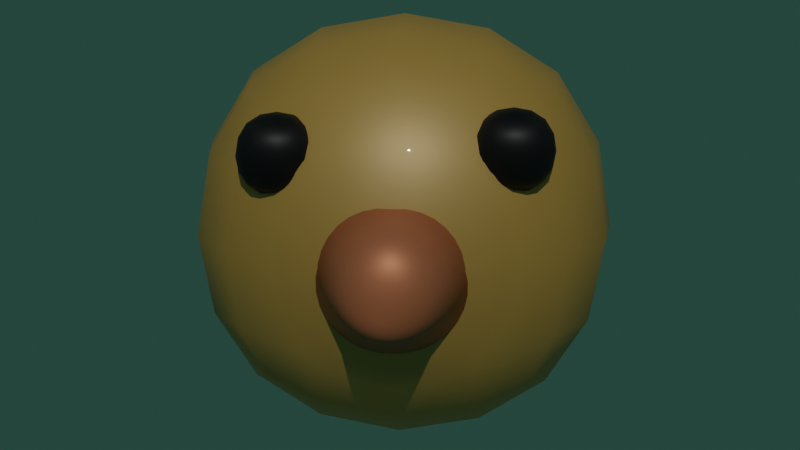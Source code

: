 # Source: capoo.blend  (saved by Blender 3.0.42; exported with 4.5.12 LTS)
import bpy
from mathutils import Matrix  # noqa: F401  (used for matrix-valued properties, if any)

bpy.ops.wm.read_factory_settings(use_empty=True)
scene = bpy.context.scene
scene.name = 'Scene'

# ---- collections
col_chicken = bpy.data.collections.new('Chicken'); scene.collection.children.link(col_chicken)

# ---- materials (node trees are filled in below, after node groups)
mat_chiken_body = bpy.data.materials.new('Chiken_body')
mat_chiken_body.use_transparent_shadow = False
mat_chicken_eye = bpy.data.materials.new('Chicken_eye')
mat_chicken_eye.use_transparent_shadow = False
mat_peak = bpy.data.materials.new('Peak')
mat_peak.use_transparent_shadow = False

# ---- material node trees
mat_chiken_body.use_nodes = True; mat_chiken_body.node_tree.nodes.clear()
_N = mat_chiken_body.node_tree.nodes; _L = mat_chiken_body.node_tree.links
n0 = _N.new('ShaderNodeBsdfPrincipled'); n0.name = 'Principled BSDF'; n0.location = (10, 300)
n0.distribution = 'GGX'
n0.subsurface_method = 'RANDOM_WALK_SKIN'
n0.inputs[0].default_value = (0.9301, 0.5395, 0.1095, 1.0)
n0.inputs[3].default_value = 2.55
n0.inputs[11].default_value = 2.276
n0.inputs[12].default_value = 1.0
n0.inputs[14].default_value = (0.9553, 0.7058, 0.431, 1.0)
n0.inputs[18].default_value = 0.4537
n0.inputs[19].default_value = 0.09722
n0.inputs[27].default_value = (0.0, 0.0, 0.0, 1.0)
n0.inputs[28].default_value = 4.3
n1 = _N.new('ShaderNodeOutputMaterial'); n1.name = 'Material Output'; n1.location = (300, 300)
_L.new(n0.outputs[0], n1.inputs[0])
n1.is_active_output = True
mat_chicken_eye.use_nodes = True; mat_chicken_eye.node_tree.nodes.clear()
_N = mat_chicken_eye.node_tree.nodes; _L = mat_chicken_eye.node_tree.links
n0 = _N.new('ShaderNodeBsdfPrincipled'); n0.name = 'Principled BSDF'; n0.location = (10, 300)
n0.distribution = 'GGX'
n0.subsurface_method = 'RANDOM_WALK_SKIN'
n0.inputs[0].default_value = (0.008568, 0.009134, 0.01033, 1.0)
n0.inputs[1].default_value = 0.4128
n0.inputs[3].default_value = 1.45
n0.inputs[15].default_value = 0.4128
n0.inputs[27].default_value = (0.0, 0.0, 0.0, 1.0)
n0.inputs[28].default_value = 1.0
n1 = _N.new('ShaderNodeOutputMaterial'); n1.name = 'Material Output'; n1.location = (300, 300)
_L.new(n0.outputs[0], n1.inputs[0])
n1.is_active_output = True
mat_peak.use_nodes = True; mat_peak.node_tree.nodes.clear()
_N = mat_peak.node_tree.nodes; _L = mat_peak.node_tree.links
n0 = _N.new('ShaderNodeBsdfPrincipled'); n0.name = 'Principled BSDF'; n0.location = (10, 300)
n0.distribution = 'GGX'
n0.subsurface_method = 'RANDOM_WALK_SKIN'
n0.inputs[0].default_value = (0.6038, 0.2016, 0.09531, 1.0)
n0.inputs[1].default_value = 0.3578
n0.inputs[3].default_value = 1.45
n0.inputs[12].default_value = 0.1651
n0.inputs[14].default_value = (0.8716, 0.7413, 0.7068, 1.0)
n0.inputs[27].default_value = (0.0, 0.0, 0.0, 1.0)
n0.inputs[28].default_value = 1.0
n1 = _N.new('ShaderNodeOutputMaterial'); n1.name = 'Material Output'; n1.location = (300, 300)
_L.new(n0.outputs[0], n1.inputs[0])
n1.is_active_output = True

# ---- world
world_world = bpy.data.worlds.new('World'); scene.world = world_world
world_world.use_nodes = True; world_world.node_tree.nodes.clear()
_N = world_world.node_tree.nodes; _L = world_world.node_tree.links
n0 = _N.new('ShaderNodeOutputWorld'); n0.name = 'World Output'; n0.location = (300, 300)
n1 = _N.new('ShaderNodeBackground'); n1.name = 'Background'; n1.location = (10, 300)
n1.inputs[0].default_value = (0.01777, 0.05087, 0.03884, 1.0)
_L.new(n1.outputs[0], n0.inputs[0])
n0.is_active_output = True
world_world.color = (0.05088, 0.05088, 0.05088)
world_world.use_sun_shadow = False
world_world.sun_shadow_jitter_overblur = 0.0

# ---- cameras
cam_camera = bpy.data.cameras.new('Camera')

# ---- lights
light_sun = bpy.data.lights.new('Sun', 'SUN')
light_sun.transmission_factor = 0.0
light_sun.energy = 1.0
light_sun.shadow_soft_size = 0.125

# ---- meshes
me_cube_002 = bpy.data.meshes.new('Cube.002')
me_cube_002.from_pydata([(-1.0, -1.0, -1.0), (-1.0, -1.0, 1.0), (-1.0, 1.0, -1.0), (-1.0, 1.0, 1.0), (1.0, -1.0, -1.0), (1.0, -1.0, 1.0), (1.0, 1.0, -1.0), (1.0, 1.0, 1.0)], [], [(0, 1, 3, 2), (2, 3, 7, 6), (6, 7, 5, 4), (4, 5, 1, 0), (2, 6, 4, 0), (7, 3, 1, 5)])
me_cube_002.polygons.foreach_set('use_smooth', [True] * 6)
_uv = me_cube_002.uv_layers.new(name='UVMap')
_uv.uv.foreach_set('vector', [0.375, 0.0, 0.625, 0.0, 0.625, 0.25, 0.375, 0.25, 0.375, 0.25, 0.625, 0.25, 0.625, 0.5, 0.375, 0.5, 0.375, 0.5, 0.625, 0.5, 0.625, 0.75, 0.375, 0.75, 0.375, 0.75, 0.625, 0.75, 0.625, 1.0, 0.375, 1.0, 0.125, 0.5, 0.375, 0.5, 0.375, 0.75, 0.125, 0.75, 0.625, 0.5, 0.875, 0.5, 0.875, 0.75, 0.625, 0.75])
me_cube_002.materials.append(mat_chiken_body)
me_cube_002.use_remesh_fix_poles = True
me_cube_002.use_remesh_preserve_attributes = False
me_cube_002.update()
me_cube_003 = bpy.data.meshes.new('Cube.003')
me_cube_003.from_pydata([(2.188, 0.7796, -1.359), (2.188, 0.7796, 0.6407), (2.188, 2.78, -1.359), (2.188, 2.78, 0.6407), (4.188, 0.7796, -1.359), (4.188, 0.7796, 0.6407), (4.188, 2.78, -1.359), (4.188, 2.78, 0.6407)], [], [(0, 1, 3, 2), (2, 3, 7, 6), (6, 7, 5, 4), (4, 5, 1, 0), (2, 6, 4, 0), (7, 3, 1, 5)])
me_cube_003.polygons.foreach_set('use_smooth', [True] * 6)
_uv = me_cube_003.uv_layers.new(name='UVMap')
_uv.uv.foreach_set('vector', [0.375, 0.0, 0.625, 0.0, 0.625, 0.25, 0.375, 0.25, 0.375, 0.25, 0.625, 0.25, 0.625, 0.5, 0.375, 0.5, 0.375, 0.5, 0.625, 0.5, 0.625, 0.75, 0.375, 0.75, 0.375, 0.75, 0.625, 0.75, 0.625, 1.0, 0.375, 1.0, 0.125, 0.5, 0.375, 0.5, 0.375, 0.75, 0.125, 0.75, 0.625, 0.5, 0.875, 0.5, 0.875, 0.75, 0.625, 0.75])
me_cube_003.materials.append(mat_chicken_eye)
me_cube_003.use_remesh_fix_poles = True
me_cube_003.use_remesh_preserve_attributes = False
me_cube_003.update()
me_cone = bpy.data.meshes.new('Cone')
me_cone.from_pydata([(0.0, 1.0, -1.0), (0.1951, 0.9808, -1.0), (0.3827, 0.9239, -1.0), (0.5556, 0.8315, -1.0), (0.7071, 0.7071, -1.0), (0.8315, 0.5556, -1.0), (0.9239, 0.3827, -1.0), (0.9808, 0.1951, -1.0), (1.0, -4.371e-08, -1.0), (0.9808, -0.1951, -1.0), (0.9239, -0.3827, -1.0), (0.8315, -0.5556, -1.0), (0.7071, -0.7071, -1.0), (0.5556, -0.8315, -1.0), (0.3827, -0.9239, -1.0), (0.1951, -0.9808, -1.0), (-8.742e-08, -1.0, -1.0), (-0.1951, -0.9808, -1.0), (-0.3827, -0.9239, -1.0), (-0.5556, -0.8315, -1.0), (-0.7071, -0.7071, -1.0), (-0.8315, -0.5556, -1.0), (-0.9239, -0.3827, -1.0), (-0.9808, -0.1951, -1.0), (-1.0, 1.192e-08, -1.0), (-0.9808, 0.1951, -1.0), (-0.9239, 0.3827, -1.0), (-0.8315, 0.5556, -1.0), (-0.7071, 0.7071, -1.0), (-0.5556, 0.8315, -1.0), (-0.3827, 0.9239, -1.0), (-0.1951, 0.9808, -1.0), (0.0, 0.0, 1.0)], [], [(0, 32, 1), (1, 32, 2), (2, 32, 3), (3, 32, 4), (4, 32, 5), (5, 32, 6), (6, 32, 7), (7, 32, 8), (8, 32, 9), (9, 32, 10), (10, 32, 11), (11, 32, 12), (12, 32, 13), (13, 32, 14), (14, 32, 15), (15, 32, 16), (16, 32, 17), (17, 32, 18), (18, 32, 19), (19, 32, 20), (20, 32, 21), (21, 32, 22), (22, 32, 23), (23, 32, 24), (24, 32, 25), (25, 32, 26), (26, 32, 27), (27, 32, 28), (28, 32, 29), (29, 32, 30), (0, 1, 2, 3, 4, 5, 6, 7, 8, 9, 10, 11, 12, 13, 14, 15, 16, 17, 18, 19, 20, 21, 22, 23, 24, 25, 26, 27, 28, 29, 30, 31), (30, 32, 31), (31, 32, 0)])
me_cone.polygons.foreach_set('use_smooth', [True] * 33)
_uv = me_cone.uv_layers.new(name='UVMap')
_uv.uv.foreach_set('vector', [0.25, 0.49, 0.25, 0.25, 0.2968, 0.4854, 0.2968, 0.4854, 0.25, 0.25, 0.3418, 0.4717, 0.3418, 0.4717, 0.25, 0.25, 0.3833, 0.4496, 0.3833, 0.4496, 0.25, 0.25, 0.4197, 0.4197, 0.4197, 0.4197, 0.25, 0.25, 0.4496, 0.3833, 0.4496, 0.3833, 0.25, 0.25, 0.4717, 0.3418, 0.4717, 0.3418, 0.25, 0.25, 0.4854, 0.2968, 0.4854, 0.2968, 0.25, 0.25, 0.49, 0.25, 0.49, 0.25, 0.25, 0.25, 0.4854, 0.2032, 0.4854, 0.2032, 0.25, 0.25, 0.4717, 0.1582, 0.4717, 0.1582, 0.25, 0.25, 0.4496, 0.1167, 0.4496, 0.1167, 0.25, 0.25, 0.4197, 0.08029, 0.4197, 0.08029, 0.25, 0.25, 0.3833, 0.05045, 0.3833, 0.05045, 0.25, 0.25, 0.3418, 0.02827, 0.3418, 0.02827, 0.25, 0.25, 0.2968, 0.01461, 0.2968, 0.01461, 0.25, 0.25, 0.25, 0.01, 0.25, 0.01, 0.25, 0.25, 0.2032, 0.01461, 0.2032, 0.01461, 0.25, 0.25, 0.1582, 0.02827, 0.1582, 0.02827, 0.25, 0.25, 0.1167, 0.05045, 0.1167, 0.05045, 0.25, 0.25, 0.08029, 0.08029, 0.08029, 0.08029, 0.25, 0.25, 0.05045, 0.1167, 0.05045, 0.1167, 0.25, 0.25, 0.02827, 0.1582, 0.02827, 0.1582, 0.25, 0.25, 0.01461, 0.2032, 0.01461, 0.2032, 0.25, 0.25, 0.01, 0.25, 0.01, 0.25, 0.25, 0.25, 0.01461, 0.2968, 0.01461, 0.2968, 0.25, 0.25, 0.02827, 0.3418, 0.02827, 0.3418, 0.25, 0.25, 0.05045, 0.3833, 0.05045, 0.3833, 0.25, 0.25, 0.08029, 0.4197, 0.08029, 0.4197, 0.25, 0.25, 0.1167, 0.4496, 0.1167, 0.4496, 0.25, 0.25, 0.1582, 0.4717, 0.75, 0.49, 0.7968, 0.4854, 0.8418, 0.4717, 0.8833, 0.4496, 0.9197, 0.4197, 0.9496, 0.3833, 0.9717, 0.3418, 0.9854, 0.2968, 0.99, 0.25, 0.9854, 0.2032, 0.9717, 0.1582, 0.9496, 0.1167, 0.9197, 0.08029, 0.8833, 0.05045, 0.8418, 0.02827, 0.7968, 0.01461, 0.75, 0.01, 0.7032, 0.01461, 0.6582, 0.02827, 0.6167, 0.05045, 0.5803, 0.08029, 0.5504, 0.1167, 0.5283, 0.1582, 0.5146, 0.2032, 0.51, 0.25, 0.5146, 0.2968, 0.5283, 0.3418, 0.5504, 0.3833, 0.5803, 0.4197, 0.6167, 0.4496, 0.6582, 0.4717, 0.7032, 0.4854, 0.1582, 0.4717, 0.25, 0.25, 0.2032, 0.4854, 0.2032, 0.4854, 0.25, 0.25, 0.25, 0.49])
me_cone.materials.append(mat_peak)
me_cone.use_remesh_fix_poles = True
me_cone.use_remesh_preserve_attributes = False
me_cone.update()
me_cube_004 = bpy.data.meshes.new('Cube.004')
me_cube_004.from_pydata([(2.188, 0.7796, -1.359), (2.188, 0.7796, 0.6407), (2.188, 2.78, -1.359), (2.188, 2.78, 0.6407), (4.188, 0.7796, -1.359), (4.188, 0.7796, 0.6407), (4.188, 2.78, -1.359), (4.188, 2.78, 0.6407)], [], [(0, 1, 3, 2), (2, 3, 7, 6), (6, 7, 5, 4), (4, 5, 1, 0), (2, 6, 4, 0), (7, 3, 1, 5)])
me_cube_004.polygons.foreach_set('use_smooth', [True] * 6)
_uv = me_cube_004.uv_layers.new(name='UVMap')
_uv.uv.foreach_set('vector', [0.375, 0.0, 0.625, 0.0, 0.625, 0.25, 0.375, 0.25, 0.375, 0.25, 0.625, 0.25, 0.625, 0.5, 0.375, 0.5, 0.375, 0.5, 0.625, 0.5, 0.625, 0.75, 0.375, 0.75, 0.375, 0.75, 0.625, 0.75, 0.625, 1.0, 0.375, 1.0, 0.125, 0.5, 0.375, 0.5, 0.375, 0.75, 0.125, 0.75, 0.625, 0.5, 0.875, 0.5, 0.875, 0.75, 0.625, 0.75])
me_cube_004.materials.append(mat_chicken_eye)
me_cube_004.use_remesh_fix_poles = True
me_cube_004.use_remesh_preserve_attributes = False
me_cube_004.update()

# ---- objects
ob_camera = bpy.data.objects.new('Camera', cam_camera)
ob_sun = bpy.data.objects.new('Sun', light_sun)
ob_body = bpy.data.objects.new('Body', me_cube_002)
ob_left_eye = bpy.data.objects.new('Left eye', me_cube_003)
ob_peak = bpy.data.objects.new('Peak', me_cone)
ob_right_eye = bpy.data.objects.new('Right eye', me_cube_004)

# ---- transforms, parenting, visibility, modifiers, constraints
ob_camera.location = (10.2, 0.1436, 4.845)
ob_camera.rotation_euler = (1.353, -0.001533, 1.629)
ob_sun.location = (6.75, 0.04761, 7.539)
ob_sun.rotation_euler = (-0.1229, 0.7674, -0.08499)
ob_body.location = (0.9152, -0.3579, 2.828)
ob_body.scale = (2.078, 2.078, 2.078)
_m = ob_body.modifiers.new('Subdivision', 'SUBSURF')
_m.levels = 2
ob_left_eye.location = (0.9603, -1.891, 3.717)
ob_left_eye.scale = (0.3736, 0.3736, 0.3736)
_m = ob_left_eye.modifiers.new('Subdivision', 'SUBSURF')
_m.levels = 2
ob_peak.location = (2.861, -0.3636, 2.759)
ob_peak.rotation_euler = (1.388, 1.376, 1.387)
ob_peak.scale = (0.7807, 0.7807, 0.7807)
ob_right_eye.location = (0.9603, -0.1635, 3.764)
ob_right_eye.scale = (0.3736, 0.3736, 0.3736)
_m = ob_right_eye.modifiers.new('Subdivision', 'SUBSURF')
_m.levels = 2

# ---- collection membership
scene.collection.objects.link(ob_camera)
scene.collection.objects.link(ob_sun)
col_chicken.objects.link(ob_body)
col_chicken.objects.link(ob_left_eye)
col_chicken.objects.link(ob_peak)
col_chicken.objects.link(ob_right_eye)

# ---- scene / render settings (as saved in the file)
scene.camera = ob_camera
scene.frame_start = 1; scene.frame_end = 250; scene.frame_set(1)
scene.render.engine = 'BLENDER_EEVEE_NEXT'
scene.cycles.sampling_pattern = 'TABULATED_SOBOL'
scene.cycles.use_light_tree = False
scene.view_settings.view_transform = 'Filmic'
bpy.context.view_layer.update()
